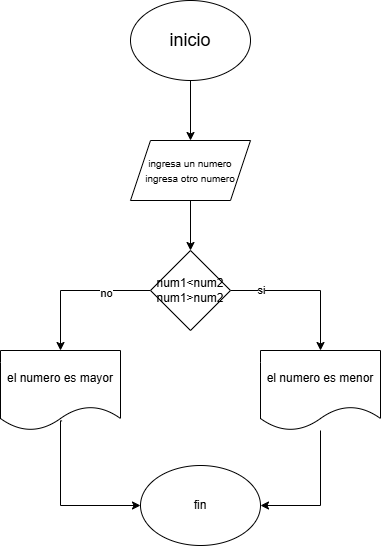

The diagram above was exported from draw.io. Its source (the exported page's mxGraphModel, read from the mxfile embedded in the PNG):
<mxGraphModel dx="998" dy="574" grid="1" gridSize="10" guides="1" tooltips="1" connect="1" arrows="1" fold="1" page="1" pageScale="1" pageWidth="827" pageHeight="1169" math="0" shadow="0">
  <root>
    <mxCell id="0" />
    <mxCell id="1" parent="0" />
    <mxCell id="jCV-6NadKPj41hLukrli-2" style="edgeStyle=orthogonalEdgeStyle;rounded=0;orthogonalLoop=1;jettySize=auto;html=1;exitX=0.5;exitY=1;exitDx=0;exitDy=0;" parent="1" source="jCV-6NadKPj41hLukrli-1" target="jCV-6NadKPj41hLukrli-3" edge="1">
      <mxGeometry relative="1" as="geometry">
        <mxPoint x="400" y="210" as="targetPoint" />
      </mxGeometry>
    </mxCell>
    <mxCell id="jCV-6NadKPj41hLukrli-1" value="&lt;font style=&quot;font-size: 18px;&quot;&gt;inicio&lt;/font&gt;" style="ellipse;whiteSpace=wrap;html=1;" parent="1" vertex="1">
      <mxGeometry x="340" y="40" width="120" height="80" as="geometry" />
    </mxCell>
    <mxCell id="jCV-6NadKPj41hLukrli-4" style="edgeStyle=orthogonalEdgeStyle;rounded=0;orthogonalLoop=1;jettySize=auto;html=1;" parent="1" source="jCV-6NadKPj41hLukrli-3" target="jCV-6NadKPj41hLukrli-5" edge="1">
      <mxGeometry relative="1" as="geometry">
        <mxPoint x="400" y="300" as="targetPoint" />
      </mxGeometry>
    </mxCell>
    <mxCell id="jCV-6NadKPj41hLukrli-3" value="&lt;font style=&quot;font-size: 10px;&quot;&gt;ingresa un numero&lt;/font&gt;&lt;div&gt;&lt;font style=&quot;font-size: 10px;&quot;&gt;ingresa otro numero&lt;/font&gt;&lt;/div&gt;" style="shape=parallelogram;perimeter=parallelogramPerimeter;whiteSpace=wrap;html=1;fixedSize=1;" parent="1" vertex="1">
      <mxGeometry x="340" y="180" width="120" height="60" as="geometry" />
    </mxCell>
    <mxCell id="jCV-6NadKPj41hLukrli-6" style="edgeStyle=orthogonalEdgeStyle;rounded=0;orthogonalLoop=1;jettySize=auto;html=1;" parent="1" source="jCV-6NadKPj41hLukrli-5" target="jCV-6NadKPj41hLukrli-7" edge="1">
      <mxGeometry relative="1" as="geometry">
        <mxPoint x="260" y="380" as="targetPoint" />
      </mxGeometry>
    </mxCell>
    <mxCell id="vAJirQ_TrUo224Kk3Gqj-1" value="no" style="edgeLabel;html=1;align=center;verticalAlign=middle;resizable=0;points=[];" vertex="1" connectable="0" parent="jCV-6NadKPj41hLukrli-6">
      <mxGeometry x="-0.4" y="2" relative="1" as="geometry">
        <mxPoint as="offset" />
      </mxGeometry>
    </mxCell>
    <mxCell id="jCV-6NadKPj41hLukrli-8" style="edgeStyle=orthogonalEdgeStyle;rounded=0;orthogonalLoop=1;jettySize=auto;html=1;" parent="1" source="jCV-6NadKPj41hLukrli-5" target="jCV-6NadKPj41hLukrli-9" edge="1">
      <mxGeometry relative="1" as="geometry">
        <mxPoint x="530" y="330" as="targetPoint" />
      </mxGeometry>
    </mxCell>
    <mxCell id="vAJirQ_TrUo224Kk3Gqj-2" value="si" style="edgeLabel;html=1;align=center;verticalAlign=middle;resizable=0;points=[];" vertex="1" connectable="0" parent="jCV-6NadKPj41hLukrli-8">
      <mxGeometry x="-0.6" y="1" relative="1" as="geometry">
        <mxPoint as="offset" />
      </mxGeometry>
    </mxCell>
    <mxCell id="jCV-6NadKPj41hLukrli-5" value="num1&amp;lt;num2&lt;div&gt;num1&amp;gt;num2&lt;/div&gt;" style="rhombus;whiteSpace=wrap;html=1;" parent="1" vertex="1">
      <mxGeometry x="360" y="290" width="80" height="80" as="geometry" />
    </mxCell>
    <mxCell id="jCV-6NadKPj41hLukrli-10" style="edgeStyle=orthogonalEdgeStyle;rounded=0;orthogonalLoop=1;jettySize=auto;html=1;exitX=0.513;exitY=0.88;exitDx=0;exitDy=0;exitPerimeter=0;entryX=0;entryY=0.5;entryDx=0;entryDy=0;" parent="1" source="jCV-6NadKPj41hLukrli-7" target="jCV-6NadKPj41hLukrli-11" edge="1">
      <mxGeometry relative="1" as="geometry">
        <mxPoint x="330" y="565" as="targetPoint" />
        <mxPoint x="250" y="490" as="sourcePoint" />
        <Array as="points">
          <mxPoint x="270" y="460" />
          <mxPoint x="270" y="545" />
        </Array>
      </mxGeometry>
    </mxCell>
    <mxCell id="jCV-6NadKPj41hLukrli-7" value="el numero es mayor" style="shape=document;whiteSpace=wrap;html=1;boundedLbl=1;" parent="1" vertex="1">
      <mxGeometry x="210" y="390" width="120" height="80" as="geometry" />
    </mxCell>
    <mxCell id="jCV-6NadKPj41hLukrli-12" style="edgeStyle=orthogonalEdgeStyle;rounded=0;orthogonalLoop=1;jettySize=auto;html=1;entryX=1;entryY=0.5;entryDx=0;entryDy=0;" parent="1" source="jCV-6NadKPj41hLukrli-9" target="jCV-6NadKPj41hLukrli-11" edge="1">
      <mxGeometry relative="1" as="geometry" />
    </mxCell>
    <mxCell id="jCV-6NadKPj41hLukrli-9" value="el numero es menor" style="shape=document;whiteSpace=wrap;html=1;boundedLbl=1;" parent="1" vertex="1">
      <mxGeometry x="470" y="390" width="120" height="80" as="geometry" />
    </mxCell>
    <mxCell id="jCV-6NadKPj41hLukrli-11" value="fin" style="ellipse;whiteSpace=wrap;html=1;" parent="1" vertex="1">
      <mxGeometry x="350" y="505" width="120" height="80" as="geometry" />
    </mxCell>
  </root>
</mxGraphModel>